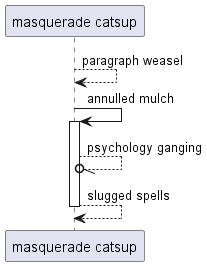

The diagram above was rendered by PlantUML. Its source (embedded in the PNG):
@startuml
participant "masquerade catsup" as 0
0 --> 0: paragraph weasel
0 -> 0++ : annulled mulch
0 --//o 0: psychology ganging
return slugged spells
@enduml